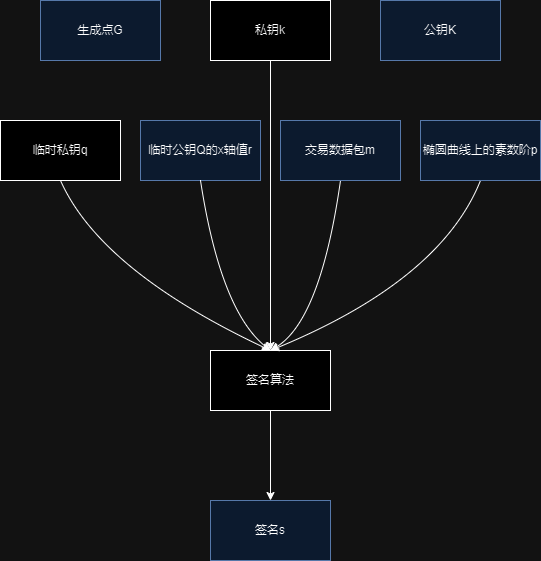

The diagram above was exported from draw.io. Its source (the exported page's mxGraphModel, read from the mxfile embedded in the PNG):
<mxGraphModel dx="1426" dy="831" grid="1" gridSize="10" guides="1" tooltips="1" connect="1" arrows="1" fold="1" page="1" pageScale="1" pageWidth="827" pageHeight="1169" math="0" shadow="0">
  <root>
    <mxCell id="0" />
    <mxCell id="1" parent="0" />
    <mxCell id="sFuud2y-B_oRMxCR0mvP-19" style="edgeStyle=orthogonalEdgeStyle;rounded=0;orthogonalLoop=1;jettySize=auto;html=1;exitX=0.5;exitY=1;exitDx=0;exitDy=0;entryX=0.5;entryY=0;entryDx=0;entryDy=0;" edge="1" parent="1" source="sFuud2y-B_oRMxCR0mvP-2" target="sFuud2y-B_oRMxCR0mvP-15">
      <mxGeometry relative="1" as="geometry">
        <mxPoint x="370" y="740" as="targetPoint" />
      </mxGeometry>
    </mxCell>
    <mxCell id="sFuud2y-B_oRMxCR0mvP-2" value="私钥k" style="whiteSpace=wrap;html=1;" vertex="1" parent="1">
      <mxGeometry x="310" y="250" width="120" height="60" as="geometry" />
    </mxCell>
    <mxCell id="sFuud2y-B_oRMxCR0mvP-5" value="临时私钥q" style="rounded=0;whiteSpace=wrap;html=1;" vertex="1" parent="1">
      <mxGeometry x="100" y="370" width="120" height="60" as="geometry" />
    </mxCell>
    <mxCell id="sFuud2y-B_oRMxCR0mvP-6" value="临时公钥Q的x轴值r" style="whiteSpace=wrap;html=1;fillColor=#dae8fc;strokeColor=#6c8ebf;" vertex="1" parent="1">
      <mxGeometry x="240" y="370" width="120" height="60" as="geometry" />
    </mxCell>
    <mxCell id="sFuud2y-B_oRMxCR0mvP-7" value="交易数据包m" style="whiteSpace=wrap;html=1;fillColor=#dae8fc;strokeColor=#6c8ebf;" vertex="1" parent="1">
      <mxGeometry x="380" y="370" width="120" height="60" as="geometry" />
    </mxCell>
    <mxCell id="sFuud2y-B_oRMxCR0mvP-8" value="椭圆曲线上的素数阶p" style="whiteSpace=wrap;html=1;fillColor=#dae8fc;strokeColor=#6c8ebf;" vertex="1" parent="1">
      <mxGeometry x="520" y="370" width="120" height="60" as="geometry" />
    </mxCell>
    <mxCell id="sFuud2y-B_oRMxCR0mvP-12" value="" style="curved=1;endArrow=classic;html=1;rounded=0;exitX=0.5;exitY=1;exitDx=0;exitDy=0;entryX=0.5;entryY=0;entryDx=0;entryDy=0;" edge="1" parent="1" source="sFuud2y-B_oRMxCR0mvP-5" target="sFuud2y-B_oRMxCR0mvP-15">
      <mxGeometry width="50" height="50" relative="1" as="geometry">
        <mxPoint x="690" y="450" as="sourcePoint" />
        <mxPoint x="320" y="710" as="targetPoint" />
        <Array as="points">
          <mxPoint x="200" y="520" />
        </Array>
      </mxGeometry>
    </mxCell>
    <mxCell id="sFuud2y-B_oRMxCR0mvP-14" value="" style="curved=1;endArrow=classic;html=1;rounded=0;exitX=0.5;exitY=1;exitDx=0;exitDy=0;entryX=0.5;entryY=0;entryDx=0;entryDy=0;" edge="1" parent="1" source="sFuud2y-B_oRMxCR0mvP-6" target="sFuud2y-B_oRMxCR0mvP-15">
      <mxGeometry width="50" height="50" relative="1" as="geometry">
        <mxPoint x="170" y="440" as="sourcePoint" />
        <mxPoint x="330" y="720" as="targetPoint" />
        <Array as="points">
          <mxPoint x="320" y="560" />
        </Array>
      </mxGeometry>
    </mxCell>
    <mxCell id="sFuud2y-B_oRMxCR0mvP-20" style="edgeStyle=orthogonalEdgeStyle;rounded=0;orthogonalLoop=1;jettySize=auto;html=1;exitX=0.5;exitY=1;exitDx=0;exitDy=0;entryX=0.5;entryY=0;entryDx=0;entryDy=0;" edge="1" parent="1" source="sFuud2y-B_oRMxCR0mvP-15" target="sFuud2y-B_oRMxCR0mvP-21">
      <mxGeometry relative="1" as="geometry">
        <mxPoint x="370" y="890" as="targetPoint" />
      </mxGeometry>
    </mxCell>
    <mxCell id="sFuud2y-B_oRMxCR0mvP-15" value="签名算法" style="rounded=0;whiteSpace=wrap;html=1;" vertex="1" parent="1">
      <mxGeometry x="310" y="600" width="120" height="60" as="geometry" />
    </mxCell>
    <mxCell id="sFuud2y-B_oRMxCR0mvP-16" value="" style="curved=1;endArrow=classic;html=1;rounded=0;exitX=0.5;exitY=1;exitDx=0;exitDy=0;entryX=0.5;entryY=0;entryDx=0;entryDy=0;" edge="1" parent="1" source="sFuud2y-B_oRMxCR0mvP-7" target="sFuud2y-B_oRMxCR0mvP-15">
      <mxGeometry width="50" height="50" relative="1" as="geometry">
        <mxPoint x="310" y="440" as="sourcePoint" />
        <mxPoint x="380" y="730" as="targetPoint" />
        <Array as="points">
          <mxPoint x="420" y="570" />
        </Array>
      </mxGeometry>
    </mxCell>
    <mxCell id="sFuud2y-B_oRMxCR0mvP-17" value="" style="curved=1;endArrow=classic;html=1;rounded=0;exitX=0.5;exitY=1;exitDx=0;exitDy=0;entryX=0.5;entryY=0;entryDx=0;entryDy=0;" edge="1" parent="1" source="sFuud2y-B_oRMxCR0mvP-8" target="sFuud2y-B_oRMxCR0mvP-15">
      <mxGeometry width="50" height="50" relative="1" as="geometry">
        <mxPoint x="450" y="440" as="sourcePoint" />
        <mxPoint x="380" y="730" as="targetPoint" />
        <Array as="points">
          <mxPoint x="540" y="530" />
        </Array>
      </mxGeometry>
    </mxCell>
    <mxCell id="sFuud2y-B_oRMxCR0mvP-21" value="签名s" style="whiteSpace=wrap;html=1;fillColor=#dae8fc;strokeColor=#6c8ebf;" vertex="1" parent="1">
      <mxGeometry x="310" y="750" width="120" height="60" as="geometry" />
    </mxCell>
    <mxCell id="sFuud2y-B_oRMxCR0mvP-22" value="公钥K" style="whiteSpace=wrap;html=1;fillColor=#dae8fc;strokeColor=#6c8ebf;" vertex="1" parent="1">
      <mxGeometry x="480" y="250" width="120" height="60" as="geometry" />
    </mxCell>
    <mxCell id="sFuud2y-B_oRMxCR0mvP-23" value="生成点G" style="whiteSpace=wrap;html=1;fillColor=#dae8fc;strokeColor=#6c8ebf;" vertex="1" parent="1">
      <mxGeometry x="140" y="250" width="120" height="60" as="geometry" />
    </mxCell>
  </root>
</mxGraphModel>